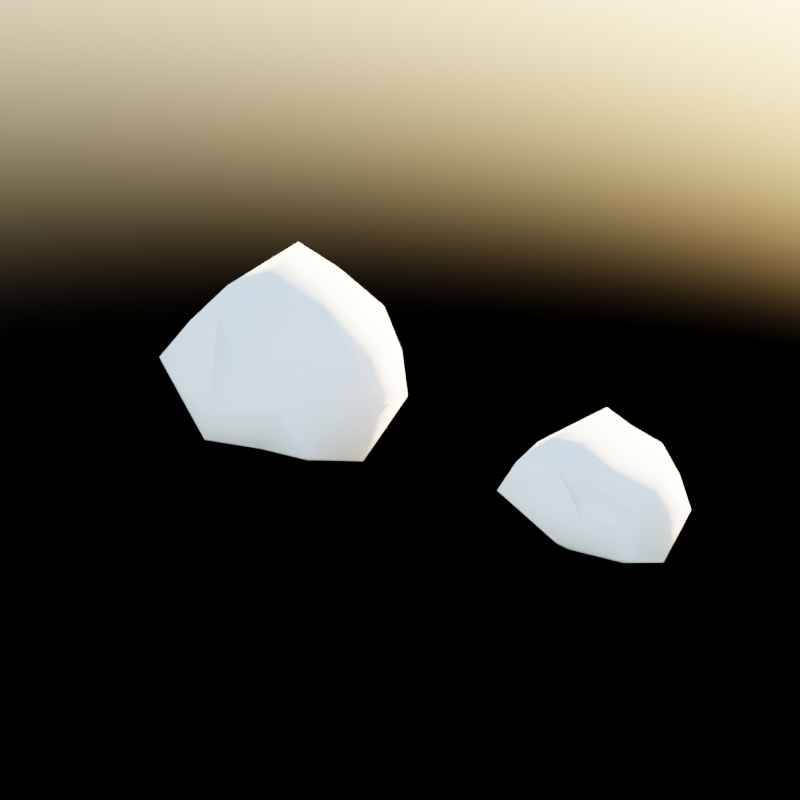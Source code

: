 # Source: asteroids.blend  (saved by Blender 4.0.36; exported with 4.5.12 LTS)
import bpy
from mathutils import Matrix  # noqa: F401  (used for matrix-valued properties, if any)

bpy.ops.wm.read_factory_settings(use_empty=True)
scene = bpy.context.scene
scene.name = 'Scene'

# ---- collections
col_collection = bpy.data.collections.new('Collection'); scene.collection.children.link(col_collection)

# ---- world
world_world = bpy.data.worlds.new('World'); scene.world = world_world
world_world.use_nodes = True; world_world.node_tree.nodes.clear()
_N = world_world.node_tree.nodes; _L = world_world.node_tree.links
n0 = _N.new('ShaderNodeOutputWorld'); n0.name = 'World Output'; n0.location = (300, 300)
n1 = _N.new('ShaderNodeBackground'); n1.name = 'Background'; n1.location = (10, 300)
n2 = _N.new('ShaderNodeTexSky'); n2.name = 'Sky Texture'; n2.location = (-190, 275)
_L.new(n1.outputs[0], n0.inputs[0])
_L.new(n2.outputs[0], n1.inputs[0])
n0.is_active_output = True
world_world.color = (0.05088, 0.05088, 0.05088)
world_world.use_sun_shadow = False
world_world.sun_shadow_jitter_overblur = 0.0

# ---- meshes
me_icosphere = bpy.data.meshes.new('Icosphere')
me_icosphere.from_pydata([(0.07757, -0.08571, -0.8781), (1.05, -0.9558, -0.3974), (-0.2003, -1.221, -0.5144), (-1.376, 0.2179, -0.477), (-0.5457, 1.136, -0.5344), (0.874, 0.2625, -0.02636), (0.2126, -1.019, 0.2766), (-1.01, -0.62, 0.4509), (-0.9226, 0.5663, 0.6711), (0.3705, 1.081, 0.4491), (1.276, -0.3404, 0.4434), (-0.06461, -0.08529, 1.198), (-0.2248, -0.6094, -0.8572), (0.644, -0.5194, -0.77), (0.3009, -0.8642, -0.601), (1.189, -0.2305, -0.7064), (0.6714, -0.1234, -0.775), (-0.5795, -0.06196, -0.8053), (-1.089, -0.5467, -0.456), (-0.3606, 0.4182, -0.792), (-0.824, 0.7403, -0.4804), (0.1997, 0.7879, -0.556), (1.251, -0.3422, 0.1168), (1.397, 0.2633, -0.04679), (0.2397, -1.497, 0.05535), (0.7764, -1.02, 0.04538), (-1.277, -0.3816, 0.0215), (-1.003, -1.093, 0.1774), (-0.83, 0.9601, 0.1217), (-1.148, 0.307, -0.04027), (0.8331, 0.8424, 0.1158), (-0.1266, 1.003, 0.03488), (1.048, -0.5784, 0.3231), (-0.2366, -0.8625, 0.8125), (-1.173, -0.05453, 0.4302), (-0.3153, 1.029, 0.7217), (0.9529, 0.528, 0.5474), (-0.05577, -0.7093, 0.9903), (0.6056, -0.1955, 0.9779), (-0.5984, -0.3954, 0.9056), (-0.3869, 0.5035, 1.207), (0.1982, 0.5155, 1.042)], [], [(0, 13, 12), (1, 13, 15), (0, 12, 17), (0, 17, 19), (0, 19, 16), (1, 15, 22), (2, 14, 24), (3, 18, 26), (4, 20, 28), (5, 21, 30), (1, 22, 25), (2, 24, 27), (3, 26, 29), (4, 28, 31), (5, 30, 23), (6, 32, 37), (7, 33, 39), (8, 34, 40), (9, 35, 41), (10, 36, 38), (38, 41, 11), (38, 36, 41), (36, 9, 41), (41, 40, 11), (41, 35, 40), (35, 8, 40), (40, 39, 11), (40, 34, 39), (34, 7, 39), (39, 37, 11), (39, 33, 37), (33, 6, 37), (37, 38, 11), (37, 32, 38), (32, 10, 38), (23, 36, 10), (23, 30, 36), (30, 9, 36), (31, 35, 9), (31, 28, 35), (28, 8, 35), (29, 34, 8), (29, 26, 34), (26, 7, 34), (27, 33, 7), (27, 24, 33), (24, 6, 33), (25, 32, 6), (25, 22, 32), (22, 10, 32), (30, 31, 9), (30, 21, 31), (21, 4, 31), (28, 29, 8), (28, 20, 29), (20, 3, 29), (26, 27, 7), (26, 18, 27), (18, 2, 27), (24, 25, 6), (24, 14, 25), (14, 1, 25), (22, 23, 10), (22, 15, 23), (15, 5, 23), (16, 21, 5), (16, 19, 21), (19, 4, 21), (19, 20, 4), (19, 17, 20), (17, 3, 20), (17, 18, 3), (17, 12, 18), (12, 2, 18), (15, 16, 5), (15, 13, 16), (13, 0, 16), (12, 14, 2), (12, 13, 14), (13, 1, 14)])
me_icosphere.polygons.foreach_set('use_smooth', [True] * 80)
_uv = me_icosphere.uv_layers.new(name='UVMap')
_uv.uv.foreach_set('vector', [0.1818, 0.0, 0.2273, 0.07873, 0.1364, 0.07873, 0.2727, 0.1575, 0.3182, 0.07873, 0.3636, 0.1575, 0.9091, 0.0, 0.9545, 0.07873, 0.8636, 0.07873, 0.7273, 0.0, 0.7727, 0.07873, 0.6818, 0.07873, 0.5455, 0.0, 0.5909, 0.07873, 0.5, 0.07873, 0.2727, 0.1575, 0.3636, 0.1575, 0.3182, 0.2362, 0.09091, 0.1575, 0.1818, 0.1575, 0.1364, 0.2362, 0.8182, 0.1575, 0.9091, 0.1575, 0.8636, 0.2362, 0.6364, 0.1575, 0.7273, 0.1575, 0.6818, 0.2362, 0.4545, 0.1575, 0.5455, 0.1575, 0.5, 0.2362, 0.2727, 0.1575, 0.3182, 0.2362, 0.2273, 0.2362, 0.09091, 0.1575, 0.1364, 0.2362, 0.04546, 0.2362, 0.8182, 0.1575, 0.8636, 0.2362, 0.7727, 0.2362, 0.6364, 0.1575, 0.6818, 0.2362, 0.5909, 0.2362, 0.4545, 0.1575, 0.5, 0.2362, 0.4091, 0.2362, 0.1818, 0.3149, 0.2727, 0.3149, 0.2273, 0.3937, 0.0, 0.3149, 0.09091, 0.3149, 0.04546, 0.3937, 0.7273, 0.3149, 0.8182, 0.3149, 0.7727, 0.3937, 0.5455, 0.3149, 0.6364, 0.3149, 0.5909, 0.3937, 0.3636, 0.3149, 0.4545, 0.3149, 0.4091, 0.3937, 0.4091, 0.3937, 0.5, 0.3937, 0.4545, 0.4724, 0.4091, 0.3937, 0.4545, 0.3149, 0.5, 0.3937, 0.4545, 0.3149, 0.5455, 0.3149, 0.5, 0.3937, 0.5909, 0.3937, 0.6818, 0.3937, 0.6364, 0.4724, 0.5909, 0.3937, 0.6364, 0.3149, 0.6818, 0.3937, 0.6364, 0.3149, 0.7273, 0.3149, 0.6818, 0.3937, 0.7727, 0.3937, 0.8636, 0.3937, 0.8182, 0.4724, 0.7727, 0.3937, 0.8182, 0.3149, 0.8636, 0.3937, 0.8182, 0.3149, 0.9091, 0.3149, 0.8636, 0.3937, 0.04546, 0.3937, 0.1364, 0.3937, 0.09091, 0.4724, 0.04546, 0.3937, 0.09091, 0.3149, 0.1364, 0.3937, 0.09091, 0.3149, 0.1818, 0.3149, 0.1364, 0.3937, 0.2273, 0.3937, 0.3182, 0.3937, 0.2727, 0.4724, 0.2273, 0.3937, 0.2727, 0.3149, 0.3182, 0.3937, 0.2727, 0.3149, 0.3636, 0.3149, 0.3182, 0.3937, 0.4091, 0.2362, 0.4545, 0.3149, 0.3636, 0.3149, 0.4091, 0.2362, 0.5, 0.2362, 0.4545, 0.3149, 0.5, 0.2362, 0.5455, 0.3149, 0.4545, 0.3149, 0.5909, 0.2362, 0.6364, 0.3149, 0.5455, 0.3149, 0.5909, 0.2362, 0.6818, 0.2362, 0.6364, 0.3149, 0.6818, 0.2362, 0.7273, 0.3149, 0.6364, 0.3149, 0.7727, 0.2362, 0.8182, 0.3149, 0.7273, 0.3149, 0.7727, 0.2362, 0.8636, 0.2362, 0.8182, 0.3149, 0.8636, 0.2362, 0.9091, 0.3149, 0.8182, 0.3149, 0.04546, 0.2362, 0.09091, 0.3149, 0.0, 0.3149, 0.04546, 0.2362, 0.1364, 0.2362, 0.09091, 0.3149, 0.1364, 0.2362, 0.1818, 0.3149, 0.09091, 0.3149, 0.2273, 0.2362, 0.2727, 0.3149, 0.1818, 0.3149, 0.2273, 0.2362, 0.3182, 0.2362, 0.2727, 0.3149, 0.3182, 0.2362, 0.3636, 0.3149, 0.2727, 0.3149, 0.5, 0.2362, 0.5909, 0.2362, 0.5455, 0.3149, 0.5, 0.2362, 0.5455, 0.1575, 0.5909, 0.2362, 0.5455, 0.1575, 0.6364, 0.1575, 0.5909, 0.2362, 0.6818, 0.2362, 0.7727, 0.2362, 0.7273, 0.3149, 0.6818, 0.2362, 0.7273, 0.1575, 0.7727, 0.2362, 0.7273, 0.1575, 0.8182, 0.1575, 0.7727, 0.2362, 0.8636, 0.2362, 0.9545, 0.2362, 0.9091, 0.3149, 0.8636, 0.2362, 0.9091, 0.1575, 0.9545, 0.2362, 0.9091, 0.1575, 1.0, 0.1575, 0.9545, 0.2362, 0.1364, 0.2362, 0.2273, 0.2362, 0.1818, 0.3149, 0.1364, 0.2362, 0.1818, 0.1575, 0.2273, 0.2362, 0.1818, 0.1575, 0.2727, 0.1575, 0.2273, 0.2362, 0.3182, 0.2362, 0.4091, 0.2362, 0.3636, 0.3149, 0.3182, 0.2362, 0.3636, 0.1575, 0.4091, 0.2362, 0.3636, 0.1575, 0.4545, 0.1575, 0.4091, 0.2362, 0.5, 0.07873, 0.5455, 0.1575, 0.4545, 0.1575, 0.5, 0.07873, 0.5909, 0.07873, 0.5455, 0.1575, 0.5909, 0.07873, 0.6364, 0.1575, 0.5455, 0.1575, 0.6818, 0.07873, 0.7273, 0.1575, 0.6364, 0.1575, 0.6818, 0.07873, 0.7727, 0.07873, 0.7273, 0.1575, 0.7727, 0.07873, 0.8182, 0.1575, 0.7273, 0.1575, 0.8636, 0.07873, 0.9091, 0.1575, 0.8182, 0.1575, 0.8636, 0.07873, 0.9545, 0.07873, 0.9091, 0.1575, 0.9545, 0.07873, 1.0, 0.1575, 0.9091, 0.1575, 0.3636, 0.1575, 0.4091, 0.07873, 0.4545, 0.1575, 0.3636, 0.1575, 0.3182, 0.07873, 0.4091, 0.07873, 0.3182, 0.07873, 0.3636, 0.0, 0.4091, 0.07873, 0.1364, 0.07873, 0.1818, 0.1575, 0.09091, 0.1575, 0.1364, 0.07873, 0.2273, 0.07873, 0.1818, 0.1575, 0.2273, 0.07873, 0.2727, 0.1575, 0.1818, 0.1575])
me_icosphere.update()
me_icosphere_001 = bpy.data.meshes.new('Icosphere.001')
me_icosphere_001.from_pydata([(0.0333, 0.02541, -0.6425), (0.5724, -0.5927, -0.2762), (-0.1133, -0.6752, -0.3386), (-0.8153, 0.171, -0.3428), (-0.3104, 0.8431, -0.4985), (0.3574, 0.3956, -0.2133), (0.07307, -0.567, 0.1139), (-0.633, -0.5854, 0.2568), (-0.5453, 0.3844, 0.3178), (0.1217, 0.7398, 0.1453), (0.5583, -0.2472, 0.1959), (-0.1618, -0.2023, 0.5234), (-0.1344, -0.4014, -0.5655), (0.3627, -0.2754, -0.56), (0.162, -0.5359, -0.4056), (0.67, -0.1141, -0.5046), (0.3529, 0.1041, -0.661), (-0.3287, -0.0346, -0.5381), (-0.6647, -0.3843, -0.3054), (-0.2061, 0.3291, -0.5826), (-0.4451, 0.5418, -0.3931), (0.07901, 0.7476, -0.58), (0.5504, -0.2414, 0.01971), (0.7056, 0.2433, -0.1112), (0.1419, -0.7228, 0.03832), (0.398, -0.5733, 0.00628), (-0.7661, -0.2932, 4.113e-05), (-0.641, -0.8614, 0.08444), (-0.4734, 0.677, -0.07642), (-0.6509, 0.231, -0.09918), (0.364, 0.6763, -0.07494), (-0.08276, 0.7314, -0.1669), (0.4634, -0.4538, 0.118), (-0.1577, -0.6532, 0.3696), (-0.7237, -0.09209, 0.2167), (-0.2155, 0.7136, 0.2402), (0.3415, 0.3724, 0.2173), (-0.108, -0.6067, 0.4399), (0.165, -0.2372, 0.3867), (-0.4112, -0.4282, 0.4931), (-0.2602, 0.3127, 0.5708), (-0.0148, 0.3351, 0.4221)], [], [(0, 13, 12), (1, 13, 15), (0, 12, 17), (0, 17, 19), (0, 19, 16), (1, 15, 22), (2, 14, 24), (3, 18, 26), (4, 20, 28), (5, 21, 30), (1, 22, 25), (2, 24, 27), (3, 26, 29), (4, 28, 31), (5, 30, 23), (6, 32, 37), (7, 33, 39), (8, 34, 40), (9, 35, 41), (10, 36, 38), (38, 41, 11), (38, 36, 41), (36, 9, 41), (41, 40, 11), (41, 35, 40), (35, 8, 40), (40, 39, 11), (40, 34, 39), (34, 7, 39), (39, 37, 11), (39, 33, 37), (33, 6, 37), (37, 38, 11), (37, 32, 38), (32, 10, 38), (23, 36, 10), (23, 30, 36), (30, 9, 36), (31, 35, 9), (31, 28, 35), (28, 8, 35), (29, 34, 8), (29, 26, 34), (26, 7, 34), (27, 33, 7), (27, 24, 33), (24, 6, 33), (25, 32, 6), (25, 22, 32), (22, 10, 32), (30, 31, 9), (30, 21, 31), (21, 4, 31), (28, 29, 8), (28, 20, 29), (20, 3, 29), (26, 27, 7), (26, 18, 27), (18, 2, 27), (24, 25, 6), (24, 14, 25), (14, 1, 25), (22, 23, 10), (22, 15, 23), (15, 5, 23), (16, 21, 5), (16, 19, 21), (19, 4, 21), (19, 20, 4), (19, 17, 20), (17, 3, 20), (17, 18, 3), (17, 12, 18), (12, 2, 18), (15, 16, 5), (15, 13, 16), (13, 0, 16), (12, 14, 2), (12, 13, 14), (13, 1, 14)])
me_icosphere_001.polygons.foreach_set('use_smooth', [True] * 80)
_uv = me_icosphere_001.uv_layers.new(name='UVMap')
_uv.uv.foreach_set('vector', [0.1818, 0.0, 0.2273, 0.07873, 0.1364, 0.07873, 0.2727, 0.1575, 0.3182, 0.07873, 0.3636, 0.1575, 0.9091, 0.0, 0.9545, 0.07873, 0.8636, 0.07873, 0.7273, 0.0, 0.7727, 0.07873, 0.6818, 0.07873, 0.5455, 0.0, 0.5909, 0.07873, 0.5, 0.07873, 0.2727, 0.1575, 0.3636, 0.1575, 0.3182, 0.2362, 0.09091, 0.1575, 0.1818, 0.1575, 0.1364, 0.2362, 0.8182, 0.1575, 0.9091, 0.1575, 0.8636, 0.2362, 0.6364, 0.1575, 0.7273, 0.1575, 0.6818, 0.2362, 0.4545, 0.1575, 0.5455, 0.1575, 0.5, 0.2362, 0.2727, 0.1575, 0.3182, 0.2362, 0.2273, 0.2362, 0.09091, 0.1575, 0.1364, 0.2362, 0.04546, 0.2362, 0.8182, 0.1575, 0.8636, 0.2362, 0.7727, 0.2362, 0.6364, 0.1575, 0.6818, 0.2362, 0.5909, 0.2362, 0.4545, 0.1575, 0.5, 0.2362, 0.4091, 0.2362, 0.1818, 0.3149, 0.2727, 0.3149, 0.2273, 0.3937, 0.0, 0.3149, 0.09091, 0.3149, 0.04546, 0.3937, 0.7273, 0.3149, 0.8182, 0.3149, 0.7727, 0.3937, 0.5455, 0.3149, 0.6364, 0.3149, 0.5909, 0.3937, 0.3636, 0.3149, 0.4545, 0.3149, 0.4091, 0.3937, 0.4091, 0.3937, 0.5, 0.3937, 0.4545, 0.4724, 0.4091, 0.3937, 0.4545, 0.3149, 0.5, 0.3937, 0.4545, 0.3149, 0.5455, 0.3149, 0.5, 0.3937, 0.5909, 0.3937, 0.6818, 0.3937, 0.6364, 0.4724, 0.5909, 0.3937, 0.6364, 0.3149, 0.6818, 0.3937, 0.6364, 0.3149, 0.7273, 0.3149, 0.6818, 0.3937, 0.7727, 0.3937, 0.8636, 0.3937, 0.8182, 0.4724, 0.7727, 0.3937, 0.8182, 0.3149, 0.8636, 0.3937, 0.8182, 0.3149, 0.9091, 0.3149, 0.8636, 0.3937, 0.04546, 0.3937, 0.1364, 0.3937, 0.09091, 0.4724, 0.04546, 0.3937, 0.09091, 0.3149, 0.1364, 0.3937, 0.09091, 0.3149, 0.1818, 0.3149, 0.1364, 0.3937, 0.2273, 0.3937, 0.3182, 0.3937, 0.2727, 0.4724, 0.2273, 0.3937, 0.2727, 0.3149, 0.3182, 0.3937, 0.2727, 0.3149, 0.3636, 0.3149, 0.3182, 0.3937, 0.4091, 0.2362, 0.4545, 0.3149, 0.3636, 0.3149, 0.4091, 0.2362, 0.5, 0.2362, 0.4545, 0.3149, 0.5, 0.2362, 0.5455, 0.3149, 0.4545, 0.3149, 0.5909, 0.2362, 0.6364, 0.3149, 0.5455, 0.3149, 0.5909, 0.2362, 0.6818, 0.2362, 0.6364, 0.3149, 0.6818, 0.2362, 0.7273, 0.3149, 0.6364, 0.3149, 0.7727, 0.2362, 0.8182, 0.3149, 0.7273, 0.3149, 0.7727, 0.2362, 0.8636, 0.2362, 0.8182, 0.3149, 0.8636, 0.2362, 0.9091, 0.3149, 0.8182, 0.3149, 0.04546, 0.2362, 0.09091, 0.3149, 0.0, 0.3149, 0.04546, 0.2362, 0.1364, 0.2362, 0.09091, 0.3149, 0.1364, 0.2362, 0.1818, 0.3149, 0.09091, 0.3149, 0.2273, 0.2362, 0.2727, 0.3149, 0.1818, 0.3149, 0.2273, 0.2362, 0.3182, 0.2362, 0.2727, 0.3149, 0.3182, 0.2362, 0.3636, 0.3149, 0.2727, 0.3149, 0.5, 0.2362, 0.5909, 0.2362, 0.5455, 0.3149, 0.5, 0.2362, 0.5455, 0.1575, 0.5909, 0.2362, 0.5455, 0.1575, 0.6364, 0.1575, 0.5909, 0.2362, 0.6818, 0.2362, 0.7727, 0.2362, 0.7273, 0.3149, 0.6818, 0.2362, 0.7273, 0.1575, 0.7727, 0.2362, 0.7273, 0.1575, 0.8182, 0.1575, 0.7727, 0.2362, 0.8636, 0.2362, 0.9545, 0.2362, 0.9091, 0.3149, 0.8636, 0.2362, 0.9091, 0.1575, 0.9545, 0.2362, 0.9091, 0.1575, 1.0, 0.1575, 0.9545, 0.2362, 0.1364, 0.2362, 0.2273, 0.2362, 0.1818, 0.3149, 0.1364, 0.2362, 0.1818, 0.1575, 0.2273, 0.2362, 0.1818, 0.1575, 0.2727, 0.1575, 0.2273, 0.2362, 0.3182, 0.2362, 0.4091, 0.2362, 0.3636, 0.3149, 0.3182, 0.2362, 0.3636, 0.1575, 0.4091, 0.2362, 0.3636, 0.1575, 0.4545, 0.1575, 0.4091, 0.2362, 0.5, 0.07873, 0.5455, 0.1575, 0.4545, 0.1575, 0.5, 0.07873, 0.5909, 0.07873, 0.5455, 0.1575, 0.5909, 0.07873, 0.6364, 0.1575, 0.5455, 0.1575, 0.6818, 0.07873, 0.7273, 0.1575, 0.6364, 0.1575, 0.6818, 0.07873, 0.7727, 0.07873, 0.7273, 0.1575, 0.7727, 0.07873, 0.8182, 0.1575, 0.7273, 0.1575, 0.8636, 0.07873, 0.9091, 0.1575, 0.8182, 0.1575, 0.8636, 0.07873, 0.9545, 0.07873, 0.9091, 0.1575, 0.9545, 0.07873, 1.0, 0.1575, 0.9091, 0.1575, 0.3636, 0.1575, 0.4091, 0.07873, 0.4545, 0.1575, 0.3636, 0.1575, 0.3182, 0.07873, 0.4091, 0.07873, 0.3182, 0.07873, 0.3636, 0.0, 0.4091, 0.07873, 0.1364, 0.07873, 0.1818, 0.1575, 0.09091, 0.1575, 0.1364, 0.07873, 0.2273, 0.07873, 0.1818, 0.1575, 0.2273, 0.07873, 0.2727, 0.1575, 0.1818, 0.1575])
me_icosphere_001.update()

# ---- objects
ob_asteroid_0 = bpy.data.objects.new('asteroid_0', me_icosphere)
ob_asteroid_1 = bpy.data.objects.new('asteroid_1', me_icosphere_001)

# ---- transforms, parenting, visibility, modifiers, constraints
ob_asteroid_0.location = (0.0, 0.0, 0.0)
ob_asteroid_1.location = (4.0, 0.0, 0.0)

# ---- collection membership
col_collection.objects.link(ob_asteroid_0)
col_collection.objects.link(ob_asteroid_1)

# ---- scene / render settings (as saved in the file)
scene.frame_start = 1; scene.frame_end = 250; scene.frame_set(1)
scene.render.engine = 'CYCLES'
scene.render.image_settings.file_format = 'JPEG'
scene.render.image_settings.color_mode = 'RGB'
scene.render.image_settings.quality = 100
scene.render.resolution_x = 4096
scene.render.resolution_y = 4096
scene.render.resolution_percentage = 50
scene.render.use_border = True
scene.render.use_crop_to_border = True
scene.cycles.use_denoising = False
scene.cycles.samples = 96
scene.cycles.sampling_pattern = 'TABULATED_SOBOL'
scene.cycles.pixel_filter_type = 'GAUSSIAN'
scene.cycles.filter_width = 2.0
scene.view_settings.look = 'Medium High Contrast'
scene.view_settings.view_transform = 'Filmic'
bpy.context.view_layer.update()

# ---- added for rendering (the .blend has no active camera): camera
cam_auto = bpy.data.cameras.new('AutoCamera')
cam_auto.lens = 50.0
cam_auto.sensor_width = 36.0
cam_auto.clip_end = 1000.0
ob_auto_camera = bpy.data.objects.new('AutoCamera', cam_auto)
scene.collection.objects.link(ob_auto_camera)
ob_auto_camera.location = (8.09266, -7.89384, 5.30683)
ob_auto_camera.rotation_euler = (1.09748, -7.21219e-08, 0.694738)
scene.camera = ob_auto_camera
bpy.context.view_layer.update()
